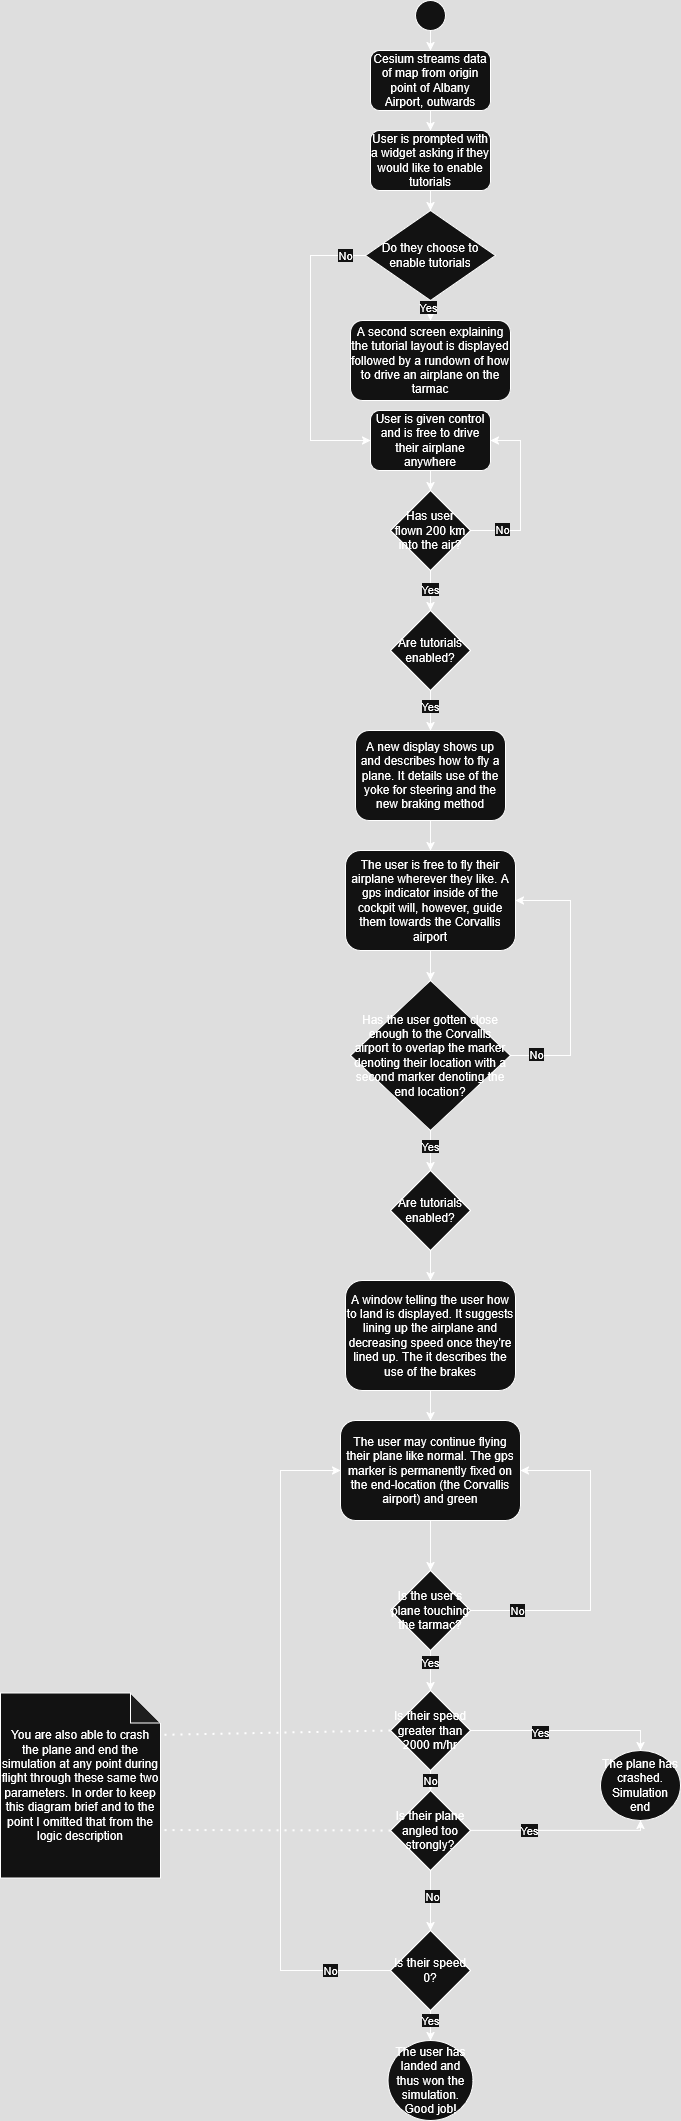

The diagram above was exported from draw.io. Its source (the exported page's mxGraphModel, read from the mxfile embedded in the PNG):
<mxGraphModel dx="1722" dy="926" grid="1" gridSize="10" guides="1" tooltips="1" connect="1" arrows="1" fold="1" page="1" pageScale="1" pageWidth="850" pageHeight="1100" math="0" shadow="0">
  <root>
    <mxCell id="0" />
    <mxCell id="1" parent="0" />
    <mxCell id="kvFlD2tUxjCmR2OhdFPH-1" value="" style="ellipse;whiteSpace=wrap;html=1;aspect=fixed;" vertex="1" parent="1">
      <mxGeometry x="425" y="80" width="30" height="30" as="geometry" />
    </mxCell>
    <mxCell id="kvFlD2tUxjCmR2OhdFPH-2" value="User is prompted with a widget asking if they would like to enable tutorials" style="rounded=1;whiteSpace=wrap;html=1;" vertex="1" parent="1">
      <mxGeometry x="380" y="210" width="120" height="60" as="geometry" />
    </mxCell>
    <mxCell id="kvFlD2tUxjCmR2OhdFPH-3" value="Do they choose to enable tutorials" style="rhombus;whiteSpace=wrap;html=1;" vertex="1" parent="1">
      <mxGeometry x="375" y="290" width="130" height="90" as="geometry" />
    </mxCell>
    <mxCell id="kvFlD2tUxjCmR2OhdFPH-4" value="&lt;div&gt;Cesium streams data of map from origin point of Albany Airport, outwards&lt;/div&gt;" style="rounded=1;whiteSpace=wrap;html=1;" vertex="1" parent="1">
      <mxGeometry x="380" y="130" width="120" height="60" as="geometry" />
    </mxCell>
    <mxCell id="kvFlD2tUxjCmR2OhdFPH-5" value="&lt;div&gt;A second screen explaining the tutorial layout is displayed followed by a rundown of how to drive an airplane on the tarmac&lt;/div&gt;" style="rounded=1;whiteSpace=wrap;html=1;" vertex="1" parent="1">
      <mxGeometry x="360" y="400" width="160" height="80" as="geometry" />
    </mxCell>
    <mxCell id="kvFlD2tUxjCmR2OhdFPH-7" value="" style="endArrow=classic;html=1;rounded=0;exitX=0.5;exitY=1;exitDx=0;exitDy=0;entryX=0.5;entryY=0;entryDx=0;entryDy=0;" edge="1" parent="1" source="kvFlD2tUxjCmR2OhdFPH-1" target="kvFlD2tUxjCmR2OhdFPH-4">
      <mxGeometry width="50" height="50" relative="1" as="geometry">
        <mxPoint x="490" y="90" as="sourcePoint" />
        <mxPoint x="540" y="40" as="targetPoint" />
      </mxGeometry>
    </mxCell>
    <mxCell id="kvFlD2tUxjCmR2OhdFPH-8" value="" style="endArrow=classic;html=1;rounded=0;exitX=0.5;exitY=1;exitDx=0;exitDy=0;entryX=0.5;entryY=0;entryDx=0;entryDy=0;" edge="1" parent="1" source="kvFlD2tUxjCmR2OhdFPH-4" target="kvFlD2tUxjCmR2OhdFPH-2">
      <mxGeometry width="50" height="50" relative="1" as="geometry">
        <mxPoint x="490" y="90" as="sourcePoint" />
        <mxPoint x="540" y="40" as="targetPoint" />
      </mxGeometry>
    </mxCell>
    <mxCell id="kvFlD2tUxjCmR2OhdFPH-9" value="" style="endArrow=classic;html=1;rounded=0;exitX=0.5;exitY=1;exitDx=0;exitDy=0;entryX=0.5;entryY=0;entryDx=0;entryDy=0;" edge="1" parent="1" source="kvFlD2tUxjCmR2OhdFPH-2" target="kvFlD2tUxjCmR2OhdFPH-3">
      <mxGeometry width="50" height="50" relative="1" as="geometry">
        <mxPoint x="490" y="180" as="sourcePoint" />
        <mxPoint x="540" y="130" as="targetPoint" />
      </mxGeometry>
    </mxCell>
    <mxCell id="kvFlD2tUxjCmR2OhdFPH-10" value="" style="endArrow=classic;html=1;rounded=0;exitX=0.5;exitY=1;exitDx=0;exitDy=0;entryX=0.5;entryY=0;entryDx=0;entryDy=0;" edge="1" parent="1" source="kvFlD2tUxjCmR2OhdFPH-3" target="kvFlD2tUxjCmR2OhdFPH-5">
      <mxGeometry width="50" height="50" relative="1" as="geometry">
        <mxPoint x="500" y="330" as="sourcePoint" />
        <mxPoint x="550" y="280" as="targetPoint" />
      </mxGeometry>
    </mxCell>
    <mxCell id="kvFlD2tUxjCmR2OhdFPH-19" value="Yes" style="edgeLabel;html=1;align=center;verticalAlign=middle;resizable=0;points=[];" vertex="1" connectable="0" parent="kvFlD2tUxjCmR2OhdFPH-10">
      <mxGeometry x="-0.3286" y="-2" relative="1" as="geometry">
        <mxPoint as="offset" />
      </mxGeometry>
    </mxCell>
    <mxCell id="kvFlD2tUxjCmR2OhdFPH-13" value="Has user flown 200 km into the air?" style="rhombus;whiteSpace=wrap;html=1;" vertex="1" parent="1">
      <mxGeometry x="400" y="570" width="80" height="80" as="geometry" />
    </mxCell>
    <mxCell id="kvFlD2tUxjCmR2OhdFPH-14" value="User is given control and is free to drive their airplane anywhere" style="rounded=1;whiteSpace=wrap;html=1;" vertex="1" parent="1">
      <mxGeometry x="380" y="490" width="120" height="60" as="geometry" />
    </mxCell>
    <mxCell id="kvFlD2tUxjCmR2OhdFPH-15" value="" style="endArrow=classic;html=1;rounded=0;exitX=0;exitY=0.5;exitDx=0;exitDy=0;entryX=0;entryY=0.5;entryDx=0;entryDy=0;" edge="1" parent="1" source="kvFlD2tUxjCmR2OhdFPH-3" target="kvFlD2tUxjCmR2OhdFPH-14">
      <mxGeometry width="50" height="50" relative="1" as="geometry">
        <mxPoint x="490" y="360" as="sourcePoint" />
        <mxPoint x="540" y="310" as="targetPoint" />
        <Array as="points">
          <mxPoint x="320" y="335" />
          <mxPoint x="320" y="520" />
        </Array>
      </mxGeometry>
    </mxCell>
    <mxCell id="kvFlD2tUxjCmR2OhdFPH-18" value="No" style="edgeLabel;html=1;align=center;verticalAlign=middle;resizable=0;points=[];" vertex="1" connectable="0" parent="kvFlD2tUxjCmR2OhdFPH-15">
      <mxGeometry x="-0.867" relative="1" as="geometry">
        <mxPoint as="offset" />
      </mxGeometry>
    </mxCell>
    <mxCell id="kvFlD2tUxjCmR2OhdFPH-16" value="&lt;div&gt;Are tutorials enabled?&lt;/div&gt;" style="rhombus;whiteSpace=wrap;html=1;" vertex="1" parent="1">
      <mxGeometry x="400" y="690" width="80" height="80" as="geometry" />
    </mxCell>
    <mxCell id="kvFlD2tUxjCmR2OhdFPH-17" value="" style="endArrow=classic;html=1;rounded=0;entryX=1;entryY=0.5;entryDx=0;entryDy=0;exitX=1;exitY=0.5;exitDx=0;exitDy=0;" edge="1" parent="1" source="kvFlD2tUxjCmR2OhdFPH-13" target="kvFlD2tUxjCmR2OhdFPH-14">
      <mxGeometry width="50" height="50" relative="1" as="geometry">
        <mxPoint x="470" y="597" as="sourcePoint" />
        <mxPoint x="580" y="500" as="targetPoint" />
        <Array as="points">
          <mxPoint x="530" y="610" />
          <mxPoint x="530" y="520" />
        </Array>
      </mxGeometry>
    </mxCell>
    <mxCell id="kvFlD2tUxjCmR2OhdFPH-20" value="&lt;div&gt;No&lt;/div&gt;" style="edgeLabel;html=1;align=center;verticalAlign=middle;resizable=0;points=[];" vertex="1" connectable="0" parent="kvFlD2tUxjCmR2OhdFPH-17">
      <mxGeometry x="-0.6269" y="1" relative="1" as="geometry">
        <mxPoint as="offset" />
      </mxGeometry>
    </mxCell>
    <mxCell id="kvFlD2tUxjCmR2OhdFPH-21" value="" style="endArrow=classic;html=1;rounded=0;exitX=0.5;exitY=1;exitDx=0;exitDy=0;entryX=0.5;entryY=0;entryDx=0;entryDy=0;" edge="1" parent="1" source="kvFlD2tUxjCmR2OhdFPH-14" target="kvFlD2tUxjCmR2OhdFPH-13">
      <mxGeometry width="50" height="50" relative="1" as="geometry">
        <mxPoint x="530" y="550" as="sourcePoint" />
        <mxPoint x="430" y="560" as="targetPoint" />
      </mxGeometry>
    </mxCell>
    <mxCell id="kvFlD2tUxjCmR2OhdFPH-22" value="" style="endArrow=classic;html=1;rounded=0;exitX=0.5;exitY=1;exitDx=0;exitDy=0;entryX=0.5;entryY=0;entryDx=0;entryDy=0;" edge="1" parent="1" source="kvFlD2tUxjCmR2OhdFPH-13" target="kvFlD2tUxjCmR2OhdFPH-16">
      <mxGeometry width="50" height="50" relative="1" as="geometry">
        <mxPoint x="600" y="640" as="sourcePoint" />
        <mxPoint x="650" y="590" as="targetPoint" />
      </mxGeometry>
    </mxCell>
    <mxCell id="kvFlD2tUxjCmR2OhdFPH-23" value="Yes" style="edgeLabel;html=1;align=center;verticalAlign=middle;resizable=0;points=[];" vertex="1" connectable="0" parent="kvFlD2tUxjCmR2OhdFPH-22">
      <mxGeometry x="-0.069" y="-3" relative="1" as="geometry">
        <mxPoint x="3" as="offset" />
      </mxGeometry>
    </mxCell>
    <mxCell id="kvFlD2tUxjCmR2OhdFPH-24" value="A new display shows up and describes how to fly a plane. It details use of the yoke for steering and the new braking method" style="rounded=1;whiteSpace=wrap;html=1;" vertex="1" parent="1">
      <mxGeometry x="365" y="810" width="150" height="90" as="geometry" />
    </mxCell>
    <mxCell id="kvFlD2tUxjCmR2OhdFPH-25" value="" style="endArrow=classic;html=1;rounded=0;exitX=0.5;exitY=1;exitDx=0;exitDy=0;entryX=0.5;entryY=0;entryDx=0;entryDy=0;" edge="1" parent="1" source="kvFlD2tUxjCmR2OhdFPH-16" target="kvFlD2tUxjCmR2OhdFPH-24">
      <mxGeometry width="50" height="50" relative="1" as="geometry">
        <mxPoint x="590" y="700" as="sourcePoint" />
        <mxPoint x="640" y="650" as="targetPoint" />
      </mxGeometry>
    </mxCell>
    <mxCell id="kvFlD2tUxjCmR2OhdFPH-26" value="Yes" style="edgeLabel;html=1;align=center;verticalAlign=middle;resizable=0;points=[];" vertex="1" connectable="0" parent="kvFlD2tUxjCmR2OhdFPH-25">
      <mxGeometry x="-0.2119" y="4" relative="1" as="geometry">
        <mxPoint x="-4" as="offset" />
      </mxGeometry>
    </mxCell>
    <mxCell id="kvFlD2tUxjCmR2OhdFPH-27" value="&lt;div&gt;The user is free to fly their airplane wherever they like. A gps indicator inside of the cockpit will, however, guide them towards the Corvallis airport&lt;/div&gt;" style="rounded=1;whiteSpace=wrap;html=1;" vertex="1" parent="1">
      <mxGeometry x="355" y="930" width="170" height="100" as="geometry" />
    </mxCell>
    <mxCell id="kvFlD2tUxjCmR2OhdFPH-28" value="" style="endArrow=classic;html=1;rounded=0;exitX=0.5;exitY=1;exitDx=0;exitDy=0;entryX=0.5;entryY=0;entryDx=0;entryDy=0;" edge="1" parent="1" source="kvFlD2tUxjCmR2OhdFPH-24" target="kvFlD2tUxjCmR2OhdFPH-27">
      <mxGeometry width="50" height="50" relative="1" as="geometry">
        <mxPoint x="590" y="890" as="sourcePoint" />
        <mxPoint x="640" y="840" as="targetPoint" />
      </mxGeometry>
    </mxCell>
    <mxCell id="kvFlD2tUxjCmR2OhdFPH-29" value="&lt;div&gt;Has the user gotten close enough to the Corvallis airport to overlap the marker denoting their location with a second marker denoting the end location?&lt;/div&gt;" style="rhombus;whiteSpace=wrap;html=1;" vertex="1" parent="1">
      <mxGeometry x="360" y="1060" width="160" height="150" as="geometry" />
    </mxCell>
    <mxCell id="kvFlD2tUxjCmR2OhdFPH-30" value="Are tutorials enabled?" style="rhombus;whiteSpace=wrap;html=1;" vertex="1" parent="1">
      <mxGeometry x="400" y="1250" width="80" height="80" as="geometry" />
    </mxCell>
    <mxCell id="kvFlD2tUxjCmR2OhdFPH-31" value="" style="endArrow=classic;html=1;rounded=0;exitX=0.5;exitY=1;exitDx=0;exitDy=0;entryX=0.5;entryY=0;entryDx=0;entryDy=0;" edge="1" parent="1" source="kvFlD2tUxjCmR2OhdFPH-27" target="kvFlD2tUxjCmR2OhdFPH-29">
      <mxGeometry width="50" height="50" relative="1" as="geometry">
        <mxPoint x="540" y="1150" as="sourcePoint" />
        <mxPoint x="590" y="1100" as="targetPoint" />
      </mxGeometry>
    </mxCell>
    <mxCell id="kvFlD2tUxjCmR2OhdFPH-32" value="" style="endArrow=classic;html=1;rounded=0;exitX=1;exitY=0.5;exitDx=0;exitDy=0;entryX=1;entryY=0.5;entryDx=0;entryDy=0;" edge="1" parent="1" source="kvFlD2tUxjCmR2OhdFPH-29" target="kvFlD2tUxjCmR2OhdFPH-27">
      <mxGeometry width="50" height="50" relative="1" as="geometry">
        <mxPoint x="540" y="1150" as="sourcePoint" />
        <mxPoint x="590" y="1100" as="targetPoint" />
        <Array as="points">
          <mxPoint x="580" y="1135" />
          <mxPoint x="580" y="980" />
        </Array>
      </mxGeometry>
    </mxCell>
    <mxCell id="kvFlD2tUxjCmR2OhdFPH-33" value="No" style="edgeLabel;html=1;align=center;verticalAlign=middle;resizable=0;points=[];" vertex="1" connectable="0" parent="kvFlD2tUxjCmR2OhdFPH-32">
      <mxGeometry x="-0.8085" y="1" relative="1" as="geometry">
        <mxPoint as="offset" />
      </mxGeometry>
    </mxCell>
    <mxCell id="kvFlD2tUxjCmR2OhdFPH-34" value="" style="endArrow=classic;html=1;rounded=0;exitX=0.5;exitY=1;exitDx=0;exitDy=0;entryX=0.5;entryY=0;entryDx=0;entryDy=0;" edge="1" parent="1" source="kvFlD2tUxjCmR2OhdFPH-29" target="kvFlD2tUxjCmR2OhdFPH-30">
      <mxGeometry width="50" height="50" relative="1" as="geometry">
        <mxPoint x="540" y="1150" as="sourcePoint" />
        <mxPoint x="590" y="1100" as="targetPoint" />
      </mxGeometry>
    </mxCell>
    <mxCell id="kvFlD2tUxjCmR2OhdFPH-35" value="Yes" style="edgeLabel;html=1;align=center;verticalAlign=middle;resizable=0;points=[];" vertex="1" connectable="0" parent="kvFlD2tUxjCmR2OhdFPH-34">
      <mxGeometry x="-0.2214" y="-1" relative="1" as="geometry">
        <mxPoint x="1" as="offset" />
      </mxGeometry>
    </mxCell>
    <mxCell id="kvFlD2tUxjCmR2OhdFPH-36" value="A window telling the user how to land is displayed. It suggests lining up the airplane and decreasing speed once they're lined up. The it describes the use of the brakes" style="rounded=1;whiteSpace=wrap;html=1;" vertex="1" parent="1">
      <mxGeometry x="355" y="1360" width="170" height="110" as="geometry" />
    </mxCell>
    <mxCell id="kvFlD2tUxjCmR2OhdFPH-37" value="" style="endArrow=classic;html=1;rounded=0;exitX=0.5;exitY=1;exitDx=0;exitDy=0;entryX=0.5;entryY=0;entryDx=0;entryDy=0;" edge="1" parent="1" source="kvFlD2tUxjCmR2OhdFPH-30" target="kvFlD2tUxjCmR2OhdFPH-36">
      <mxGeometry width="50" height="50" relative="1" as="geometry">
        <mxPoint x="600" y="1360" as="sourcePoint" />
        <mxPoint x="650" y="1310" as="targetPoint" />
      </mxGeometry>
    </mxCell>
    <mxCell id="kvFlD2tUxjCmR2OhdFPH-38" value="Is the user's plane touching the tarmac?" style="rhombus;whiteSpace=wrap;html=1;" vertex="1" parent="1">
      <mxGeometry x="400" y="1650" width="80" height="80" as="geometry" />
    </mxCell>
    <mxCell id="kvFlD2tUxjCmR2OhdFPH-39" value="Is their speed greater than 2000 m/hr" style="rhombus;whiteSpace=wrap;html=1;" vertex="1" parent="1">
      <mxGeometry x="400" y="1770" width="80" height="80" as="geometry" />
    </mxCell>
    <mxCell id="kvFlD2tUxjCmR2OhdFPH-40" value="Is their plane angled too strongly?" style="rhombus;whiteSpace=wrap;html=1;" vertex="1" parent="1">
      <mxGeometry x="400" y="1870" width="80" height="80" as="geometry" />
    </mxCell>
    <mxCell id="kvFlD2tUxjCmR2OhdFPH-41" value="Is their speed 0?" style="rhombus;whiteSpace=wrap;html=1;" vertex="1" parent="1">
      <mxGeometry x="400" y="2010" width="80" height="80" as="geometry" />
    </mxCell>
    <mxCell id="kvFlD2tUxjCmR2OhdFPH-42" value="The plane has crashed. Simulation end" style="ellipse;whiteSpace=wrap;html=1;" vertex="1" parent="1">
      <mxGeometry x="610" y="1830" width="80" height="70" as="geometry" />
    </mxCell>
    <mxCell id="kvFlD2tUxjCmR2OhdFPH-43" value="" style="endArrow=classic;html=1;rounded=0;exitX=1;exitY=0.5;exitDx=0;exitDy=0;entryX=0.5;entryY=0;entryDx=0;entryDy=0;" edge="1" parent="1" source="kvFlD2tUxjCmR2OhdFPH-39" target="kvFlD2tUxjCmR2OhdFPH-42">
      <mxGeometry width="50" height="50" relative="1" as="geometry">
        <mxPoint x="620" y="1950" as="sourcePoint" />
        <mxPoint x="670" y="1900" as="targetPoint" />
        <Array as="points">
          <mxPoint x="650" y="1810" />
        </Array>
      </mxGeometry>
    </mxCell>
    <mxCell id="kvFlD2tUxjCmR2OhdFPH-47" value="Yes" style="edgeLabel;html=1;align=center;verticalAlign=middle;resizable=0;points=[];" vertex="1" connectable="0" parent="kvFlD2tUxjCmR2OhdFPH-43">
      <mxGeometry x="-0.2692" y="-2" relative="1" as="geometry">
        <mxPoint as="offset" />
      </mxGeometry>
    </mxCell>
    <mxCell id="kvFlD2tUxjCmR2OhdFPH-44" value="" style="endArrow=classic;html=1;rounded=0;exitX=1;exitY=0.5;exitDx=0;exitDy=0;entryX=0.5;entryY=1;entryDx=0;entryDy=0;" edge="1" parent="1" source="kvFlD2tUxjCmR2OhdFPH-40" target="kvFlD2tUxjCmR2OhdFPH-42">
      <mxGeometry width="50" height="50" relative="1" as="geometry">
        <mxPoint x="530" y="2060" as="sourcePoint" />
        <mxPoint x="580" y="2010" as="targetPoint" />
        <Array as="points">
          <mxPoint x="650" y="1910" />
        </Array>
      </mxGeometry>
    </mxCell>
    <mxCell id="kvFlD2tUxjCmR2OhdFPH-46" value="Yes" style="edgeLabel;html=1;align=center;verticalAlign=middle;resizable=0;points=[];" vertex="1" connectable="0" parent="kvFlD2tUxjCmR2OhdFPH-44">
      <mxGeometry x="-0.3529" relative="1" as="geometry">
        <mxPoint as="offset" />
      </mxGeometry>
    </mxCell>
    <mxCell id="kvFlD2tUxjCmR2OhdFPH-45" value="The user has landed and thus won the simulation. Good job!" style="ellipse;whiteSpace=wrap;html=1;" vertex="1" parent="1">
      <mxGeometry x="397.5" y="2120" width="85" height="80" as="geometry" />
    </mxCell>
    <mxCell id="kvFlD2tUxjCmR2OhdFPH-49" value="" style="endArrow=classic;html=1;rounded=0;exitX=0.5;exitY=1;exitDx=0;exitDy=0;entryX=0.5;entryY=0;entryDx=0;entryDy=0;" edge="1" parent="1" source="kvFlD2tUxjCmR2OhdFPH-38" target="kvFlD2tUxjCmR2OhdFPH-39">
      <mxGeometry width="50" height="50" relative="1" as="geometry">
        <mxPoint x="630" y="1770" as="sourcePoint" />
        <mxPoint x="680" y="1720" as="targetPoint" />
      </mxGeometry>
    </mxCell>
    <mxCell id="kvFlD2tUxjCmR2OhdFPH-53" value="Yes" style="edgeLabel;html=1;align=center;verticalAlign=middle;resizable=0;points=[];" vertex="1" connectable="0" parent="kvFlD2tUxjCmR2OhdFPH-49">
      <mxGeometry x="-0.4034" y="3" relative="1" as="geometry">
        <mxPoint x="-3" as="offset" />
      </mxGeometry>
    </mxCell>
    <mxCell id="kvFlD2tUxjCmR2OhdFPH-50" value="" style="endArrow=classic;html=1;rounded=0;exitX=0.5;exitY=1;exitDx=0;exitDy=0;entryX=0.5;entryY=0;entryDx=0;entryDy=0;" edge="1" parent="1" source="kvFlD2tUxjCmR2OhdFPH-39" target="kvFlD2tUxjCmR2OhdFPH-40">
      <mxGeometry width="50" height="50" relative="1" as="geometry">
        <mxPoint x="630" y="1770" as="sourcePoint" />
        <mxPoint x="680" y="1720" as="targetPoint" />
      </mxGeometry>
    </mxCell>
    <mxCell id="kvFlD2tUxjCmR2OhdFPH-54" value="No" style="edgeLabel;html=1;align=center;verticalAlign=middle;resizable=0;points=[];" vertex="1" connectable="0" parent="kvFlD2tUxjCmR2OhdFPH-50">
      <mxGeometry x="-0.0138" relative="1" as="geometry">
        <mxPoint as="offset" />
      </mxGeometry>
    </mxCell>
    <mxCell id="kvFlD2tUxjCmR2OhdFPH-51" value="" style="endArrow=classic;html=1;rounded=0;exitX=0.5;exitY=1;exitDx=0;exitDy=0;entryX=0.5;entryY=0;entryDx=0;entryDy=0;" edge="1" parent="1" source="kvFlD2tUxjCmR2OhdFPH-40" target="kvFlD2tUxjCmR2OhdFPH-41">
      <mxGeometry width="50" height="50" relative="1" as="geometry">
        <mxPoint x="630" y="1880" as="sourcePoint" />
        <mxPoint x="680" y="1830" as="targetPoint" />
      </mxGeometry>
    </mxCell>
    <mxCell id="kvFlD2tUxjCmR2OhdFPH-55" value="No" style="edgeLabel;html=1;align=center;verticalAlign=middle;resizable=0;points=[];" vertex="1" connectable="0" parent="kvFlD2tUxjCmR2OhdFPH-51">
      <mxGeometry x="-0.1425" y="2" relative="1" as="geometry">
        <mxPoint as="offset" />
      </mxGeometry>
    </mxCell>
    <mxCell id="kvFlD2tUxjCmR2OhdFPH-52" value="" style="endArrow=classic;html=1;rounded=0;exitX=0.5;exitY=1;exitDx=0;exitDy=0;entryX=0.5;entryY=0;entryDx=0;entryDy=0;" edge="1" parent="1" source="kvFlD2tUxjCmR2OhdFPH-41" target="kvFlD2tUxjCmR2OhdFPH-45">
      <mxGeometry width="50" height="50" relative="1" as="geometry">
        <mxPoint x="630" y="1880" as="sourcePoint" />
        <mxPoint x="680" y="1830" as="targetPoint" />
      </mxGeometry>
    </mxCell>
    <mxCell id="kvFlD2tUxjCmR2OhdFPH-56" value="&lt;div&gt;Yes&lt;/div&gt;" style="edgeLabel;html=1;align=center;verticalAlign=middle;resizable=0;points=[];" vertex="1" connectable="0" parent="kvFlD2tUxjCmR2OhdFPH-52">
      <mxGeometry x="-0.3885" y="1" relative="1" as="geometry">
        <mxPoint x="-1" as="offset" />
      </mxGeometry>
    </mxCell>
    <mxCell id="kvFlD2tUxjCmR2OhdFPH-58" value="The user may continue flying their plane like normal. The gps marker is permanently fixed on the end-location (the Corvallis airport) and green" style="rounded=1;whiteSpace=wrap;html=1;" vertex="1" parent="1">
      <mxGeometry x="350" y="1500" width="180" height="100" as="geometry" />
    </mxCell>
    <mxCell id="kvFlD2tUxjCmR2OhdFPH-59" value="" style="endArrow=classic;html=1;rounded=0;exitX=0.5;exitY=1;exitDx=0;exitDy=0;entryX=0.5;entryY=0;entryDx=0;entryDy=0;" edge="1" parent="1" source="kvFlD2tUxjCmR2OhdFPH-36" target="kvFlD2tUxjCmR2OhdFPH-58">
      <mxGeometry width="50" height="50" relative="1" as="geometry">
        <mxPoint x="580" y="1490" as="sourcePoint" />
        <mxPoint x="630" y="1440" as="targetPoint" />
      </mxGeometry>
    </mxCell>
    <mxCell id="kvFlD2tUxjCmR2OhdFPH-60" value="" style="endArrow=classic;html=1;rounded=0;exitX=0.5;exitY=1;exitDx=0;exitDy=0;entryX=0.5;entryY=0;entryDx=0;entryDy=0;" edge="1" parent="1" source="kvFlD2tUxjCmR2OhdFPH-58" target="kvFlD2tUxjCmR2OhdFPH-38">
      <mxGeometry width="50" height="50" relative="1" as="geometry">
        <mxPoint x="580" y="1490" as="sourcePoint" />
        <mxPoint x="630" y="1440" as="targetPoint" />
      </mxGeometry>
    </mxCell>
    <mxCell id="kvFlD2tUxjCmR2OhdFPH-61" value="" style="endArrow=classic;html=1;rounded=0;exitX=1;exitY=0.5;exitDx=0;exitDy=0;entryX=1;entryY=0.5;entryDx=0;entryDy=0;" edge="1" parent="1" source="kvFlD2tUxjCmR2OhdFPH-38" target="kvFlD2tUxjCmR2OhdFPH-58">
      <mxGeometry width="50" height="50" relative="1" as="geometry">
        <mxPoint x="590" y="1760" as="sourcePoint" />
        <mxPoint x="640" y="1710" as="targetPoint" />
        <Array as="points">
          <mxPoint x="600" y="1690" />
          <mxPoint x="600" y="1550" />
        </Array>
      </mxGeometry>
    </mxCell>
    <mxCell id="kvFlD2tUxjCmR2OhdFPH-62" value="No" style="edgeLabel;html=1;align=center;verticalAlign=middle;resizable=0;points=[];" vertex="1" connectable="0" parent="kvFlD2tUxjCmR2OhdFPH-61">
      <mxGeometry x="-0.7137" y="-4" relative="1" as="geometry">
        <mxPoint x="-1" y="-4" as="offset" />
      </mxGeometry>
    </mxCell>
    <mxCell id="kvFlD2tUxjCmR2OhdFPH-63" value="" style="endArrow=classic;html=1;rounded=0;exitX=0;exitY=0.5;exitDx=0;exitDy=0;entryX=0;entryY=0.5;entryDx=0;entryDy=0;" edge="1" parent="1" source="kvFlD2tUxjCmR2OhdFPH-41" target="kvFlD2tUxjCmR2OhdFPH-58">
      <mxGeometry width="50" height="50" relative="1" as="geometry">
        <mxPoint x="530" y="1900" as="sourcePoint" />
        <mxPoint x="580" y="1850" as="targetPoint" />
        <Array as="points">
          <mxPoint x="290" y="2050" />
          <mxPoint x="290" y="1550" />
        </Array>
      </mxGeometry>
    </mxCell>
    <mxCell id="kvFlD2tUxjCmR2OhdFPH-64" value="No" style="edgeLabel;html=1;align=center;verticalAlign=middle;resizable=0;points=[];" vertex="1" connectable="0" parent="kvFlD2tUxjCmR2OhdFPH-63">
      <mxGeometry x="-0.8213" relative="1" as="geometry">
        <mxPoint as="offset" />
      </mxGeometry>
    </mxCell>
    <mxCell id="kvFlD2tUxjCmR2OhdFPH-65" value="You are also able to crash the plane and end the simulation at any point during flight through these same two parameters. In order to keep this diagram brief and to the point I omitted that from the logic description" style="shape=note;whiteSpace=wrap;html=1;backgroundOutline=1;darkOpacity=0.05;" vertex="1" parent="1">
      <mxGeometry x="10" y="1772.5" width="160" height="185" as="geometry" />
    </mxCell>
    <mxCell id="kvFlD2tUxjCmR2OhdFPH-66" value="" style="endArrow=none;dashed=1;html=1;dashPattern=1 3;strokeWidth=2;rounded=0;entryX=0;entryY=0.5;entryDx=0;entryDy=0;exitX=1.025;exitY=0.226;exitDx=0;exitDy=0;exitPerimeter=0;" edge="1" parent="1" source="kvFlD2tUxjCmR2OhdFPH-65" target="kvFlD2tUxjCmR2OhdFPH-39">
      <mxGeometry width="50" height="50" relative="1" as="geometry">
        <mxPoint x="420" y="1730" as="sourcePoint" />
        <mxPoint x="470" y="1680" as="targetPoint" />
      </mxGeometry>
    </mxCell>
    <mxCell id="kvFlD2tUxjCmR2OhdFPH-67" value="" style="endArrow=none;dashed=1;html=1;dashPattern=1 3;strokeWidth=2;rounded=0;exitX=0;exitY=0.5;exitDx=0;exitDy=0;entryX=1.018;entryY=0.741;entryDx=0;entryDy=0;entryPerimeter=0;" edge="1" parent="1" source="kvFlD2tUxjCmR2OhdFPH-40" target="kvFlD2tUxjCmR2OhdFPH-65">
      <mxGeometry width="50" height="50" relative="1" as="geometry">
        <mxPoint x="340" y="1850" as="sourcePoint" />
        <mxPoint x="390" y="1800" as="targetPoint" />
      </mxGeometry>
    </mxCell>
  </root>
</mxGraphModel>